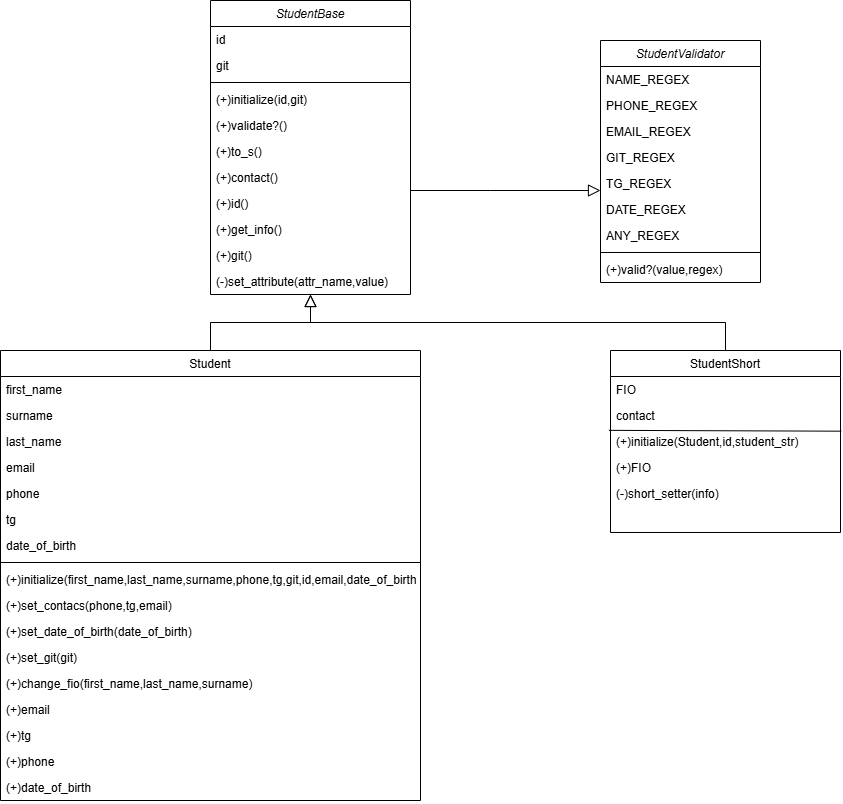

The diagram above was exported from draw.io. Its source (the exported page's mxGraphModel, read from the mxfile embedded in the PNG):
<mxGraphModel dx="957" dy="448" grid="1" gridSize="10" guides="1" tooltips="1" connect="1" arrows="1" fold="1" page="1" pageScale="1" pageWidth="827" pageHeight="1169" math="0" shadow="0">
  <root>
    <mxCell id="WIyWlLk6GJQsqaUBKTNV-0" />
    <mxCell id="WIyWlLk6GJQsqaUBKTNV-1" parent="WIyWlLk6GJQsqaUBKTNV-0" />
    <mxCell id="zkfFHV4jXpPFQw0GAbJ--0" value="StudentBase" style="swimlane;fontStyle=2;align=center;verticalAlign=top;childLayout=stackLayout;horizontal=1;startSize=26;horizontalStack=0;resizeParent=1;resizeLast=0;collapsible=1;marginBottom=0;rounded=0;shadow=0;strokeWidth=1;" parent="WIyWlLk6GJQsqaUBKTNV-1" vertex="1">
      <mxGeometry x="220" y="10" width="200" height="294" as="geometry">
        <mxRectangle x="230" y="140" width="160" height="26" as="alternateBounds" />
      </mxGeometry>
    </mxCell>
    <mxCell id="zkfFHV4jXpPFQw0GAbJ--1" value="id" style="text;align=left;verticalAlign=top;spacingLeft=4;spacingRight=4;overflow=hidden;rotatable=0;points=[[0,0.5],[1,0.5]];portConstraint=eastwest;" parent="zkfFHV4jXpPFQw0GAbJ--0" vertex="1">
      <mxGeometry y="26" width="200" height="26" as="geometry" />
    </mxCell>
    <mxCell id="zkfFHV4jXpPFQw0GAbJ--2" value="git" style="text;align=left;verticalAlign=top;spacingLeft=4;spacingRight=4;overflow=hidden;rotatable=0;points=[[0,0.5],[1,0.5]];portConstraint=eastwest;rounded=0;shadow=0;html=0;" parent="zkfFHV4jXpPFQw0GAbJ--0" vertex="1">
      <mxGeometry y="52" width="200" height="26" as="geometry" />
    </mxCell>
    <mxCell id="zkfFHV4jXpPFQw0GAbJ--4" value="" style="line;html=1;strokeWidth=1;align=left;verticalAlign=middle;spacingTop=-1;spacingLeft=3;spacingRight=3;rotatable=0;labelPosition=right;points=[];portConstraint=eastwest;" parent="zkfFHV4jXpPFQw0GAbJ--0" vertex="1">
      <mxGeometry y="78" width="200" height="8" as="geometry" />
    </mxCell>
    <mxCell id="zkfFHV4jXpPFQw0GAbJ--5" value="(+)initialize(id,git)" style="text;align=left;verticalAlign=top;spacingLeft=4;spacingRight=4;overflow=hidden;rotatable=0;points=[[0,0.5],[1,0.5]];portConstraint=eastwest;" parent="zkfFHV4jXpPFQw0GAbJ--0" vertex="1">
      <mxGeometry y="86" width="200" height="26" as="geometry" />
    </mxCell>
    <mxCell id="wDnWc0dpViKW0l4yYkcl-0" value="(+)validate?()" style="text;align=left;verticalAlign=top;spacingLeft=4;spacingRight=4;overflow=hidden;rotatable=0;points=[[0,0.5],[1,0.5]];portConstraint=eastwest;" parent="zkfFHV4jXpPFQw0GAbJ--0" vertex="1">
      <mxGeometry y="112" width="200" height="26" as="geometry" />
    </mxCell>
    <mxCell id="c2U13KsIAPI2MMEfIGpB-16" value="(+)to_s()" style="text;align=left;verticalAlign=top;spacingLeft=4;spacingRight=4;overflow=hidden;rotatable=0;points=[[0,0.5],[1,0.5]];portConstraint=eastwest;" vertex="1" parent="zkfFHV4jXpPFQw0GAbJ--0">
      <mxGeometry y="138" width="200" height="26" as="geometry" />
    </mxCell>
    <mxCell id="wDnWc0dpViKW0l4yYkcl-1" value="(+)contact()" style="text;align=left;verticalAlign=top;spacingLeft=4;spacingRight=4;overflow=hidden;rotatable=0;points=[[0,0.5],[1,0.5]];portConstraint=eastwest;" parent="zkfFHV4jXpPFQw0GAbJ--0" vertex="1">
      <mxGeometry y="164" width="200" height="26" as="geometry" />
    </mxCell>
    <mxCell id="c2U13KsIAPI2MMEfIGpB-17" value="(+)id()" style="text;align=left;verticalAlign=top;spacingLeft=4;spacingRight=4;overflow=hidden;rotatable=0;points=[[0,0.5],[1,0.5]];portConstraint=eastwest;" vertex="1" parent="zkfFHV4jXpPFQw0GAbJ--0">
      <mxGeometry y="190" width="200" height="26" as="geometry" />
    </mxCell>
    <mxCell id="c2U13KsIAPI2MMEfIGpB-21" value="(+)get_info()" style="text;align=left;verticalAlign=top;spacingLeft=4;spacingRight=4;overflow=hidden;rotatable=0;points=[[0,0.5],[1,0.5]];portConstraint=eastwest;" vertex="1" parent="zkfFHV4jXpPFQw0GAbJ--0">
      <mxGeometry y="216" width="200" height="26" as="geometry" />
    </mxCell>
    <mxCell id="c2U13KsIAPI2MMEfIGpB-18" value="(+)git()" style="text;align=left;verticalAlign=top;spacingLeft=4;spacingRight=4;overflow=hidden;rotatable=0;points=[[0,0.5],[1,0.5]];portConstraint=eastwest;" vertex="1" parent="zkfFHV4jXpPFQw0GAbJ--0">
      <mxGeometry y="242" width="200" height="26" as="geometry" />
    </mxCell>
    <mxCell id="wDnWc0dpViKW0l4yYkcl-25" value="(-)set_attribute(attr_name,value)" style="text;align=left;verticalAlign=top;spacingLeft=4;spacingRight=4;overflow=hidden;rotatable=0;points=[[0,0.5],[1,0.5]];portConstraint=eastwest;" parent="zkfFHV4jXpPFQw0GAbJ--0" vertex="1">
      <mxGeometry y="268" width="200" height="26" as="geometry" />
    </mxCell>
    <mxCell id="zkfFHV4jXpPFQw0GAbJ--6" value="Student" style="swimlane;fontStyle=0;align=center;verticalAlign=top;childLayout=stackLayout;horizontal=1;startSize=26;horizontalStack=0;resizeParent=1;resizeLast=0;collapsible=1;marginBottom=0;rounded=0;shadow=0;strokeWidth=1;" parent="WIyWlLk6GJQsqaUBKTNV-1" vertex="1">
      <mxGeometry x="10" y="360" width="420" height="450" as="geometry">
        <mxRectangle x="130" y="380" width="160" height="26" as="alternateBounds" />
      </mxGeometry>
    </mxCell>
    <mxCell id="zkfFHV4jXpPFQw0GAbJ--7" value="first_name" style="text;align=left;verticalAlign=top;spacingLeft=4;spacingRight=4;overflow=hidden;rotatable=0;points=[[0,0.5],[1,0.5]];portConstraint=eastwest;" parent="zkfFHV4jXpPFQw0GAbJ--6" vertex="1">
      <mxGeometry y="26" width="420" height="26" as="geometry" />
    </mxCell>
    <mxCell id="zkfFHV4jXpPFQw0GAbJ--8" value="surname&#10;" style="text;align=left;verticalAlign=top;spacingLeft=4;spacingRight=4;overflow=hidden;rotatable=0;points=[[0,0.5],[1,0.5]];portConstraint=eastwest;rounded=0;shadow=0;html=0;" parent="zkfFHV4jXpPFQw0GAbJ--6" vertex="1">
      <mxGeometry y="52" width="420" height="26" as="geometry" />
    </mxCell>
    <mxCell id="wDnWc0dpViKW0l4yYkcl-9" value="last_name" style="text;align=left;verticalAlign=top;spacingLeft=4;spacingRight=4;overflow=hidden;rotatable=0;points=[[0,0.5],[1,0.5]];portConstraint=eastwest;rounded=0;shadow=0;html=0;" parent="zkfFHV4jXpPFQw0GAbJ--6" vertex="1">
      <mxGeometry y="78" width="420" height="26" as="geometry" />
    </mxCell>
    <mxCell id="wDnWc0dpViKW0l4yYkcl-8" value="email" style="text;align=left;verticalAlign=top;spacingLeft=4;spacingRight=4;overflow=hidden;rotatable=0;points=[[0,0.5],[1,0.5]];portConstraint=eastwest;rounded=0;shadow=0;html=0;" parent="zkfFHV4jXpPFQw0GAbJ--6" vertex="1">
      <mxGeometry y="104" width="420" height="26" as="geometry" />
    </mxCell>
    <mxCell id="wDnWc0dpViKW0l4yYkcl-7" value="phone" style="text;align=left;verticalAlign=top;spacingLeft=4;spacingRight=4;overflow=hidden;rotatable=0;points=[[0,0.5],[1,0.5]];portConstraint=eastwest;rounded=0;shadow=0;html=0;" parent="zkfFHV4jXpPFQw0GAbJ--6" vertex="1">
      <mxGeometry y="130" width="420" height="26" as="geometry" />
    </mxCell>
    <mxCell id="wDnWc0dpViKW0l4yYkcl-4" value="tg" style="text;align=left;verticalAlign=top;spacingLeft=4;spacingRight=4;overflow=hidden;rotatable=0;points=[[0,0.5],[1,0.5]];portConstraint=eastwest;rounded=0;shadow=0;html=0;" parent="zkfFHV4jXpPFQw0GAbJ--6" vertex="1">
      <mxGeometry y="156" width="420" height="26" as="geometry" />
    </mxCell>
    <mxCell id="c2U13KsIAPI2MMEfIGpB-26" value="date_of_birth&#10;" style="text;align=left;verticalAlign=top;spacingLeft=4;spacingRight=4;overflow=hidden;rotatable=0;points=[[0,0.5],[1,0.5]];portConstraint=eastwest;rounded=0;shadow=0;html=0;" vertex="1" parent="zkfFHV4jXpPFQw0GAbJ--6">
      <mxGeometry y="182" width="420" height="26" as="geometry" />
    </mxCell>
    <mxCell id="zkfFHV4jXpPFQw0GAbJ--9" value="" style="line;html=1;strokeWidth=1;align=left;verticalAlign=middle;spacingTop=-1;spacingLeft=3;spacingRight=3;rotatable=0;labelPosition=right;points=[];portConstraint=eastwest;" parent="zkfFHV4jXpPFQw0GAbJ--6" vertex="1">
      <mxGeometry y="208" width="420" height="8" as="geometry" />
    </mxCell>
    <mxCell id="zkfFHV4jXpPFQw0GAbJ--11" value="(+)initialize(first_name,last_name,surname,phone,tg,git,id,email,date_of_birth)" style="text;align=left;verticalAlign=top;spacingLeft=4;spacingRight=4;overflow=hidden;rotatable=0;points=[[0,0.5],[1,0.5]];portConstraint=eastwest;" parent="zkfFHV4jXpPFQw0GAbJ--6" vertex="1">
      <mxGeometry y="216" width="420" height="26" as="geometry" />
    </mxCell>
    <mxCell id="c2U13KsIAPI2MMEfIGpB-22" value="(+)set_contacs(phone,tg,email)" style="text;align=left;verticalAlign=top;spacingLeft=4;spacingRight=4;overflow=hidden;rotatable=0;points=[[0,0.5],[1,0.5]];portConstraint=eastwest;" vertex="1" parent="zkfFHV4jXpPFQw0GAbJ--6">
      <mxGeometry y="242" width="420" height="26" as="geometry" />
    </mxCell>
    <mxCell id="wDnWc0dpViKW0l4yYkcl-2" value="(+)set_date_of_birth(date_of_birth)" style="text;align=left;verticalAlign=top;spacingLeft=4;spacingRight=4;overflow=hidden;rotatable=0;points=[[0,0.5],[1,0.5]];portConstraint=eastwest;" parent="zkfFHV4jXpPFQw0GAbJ--6" vertex="1">
      <mxGeometry y="268" width="420" height="26" as="geometry" />
    </mxCell>
    <mxCell id="wDnWc0dpViKW0l4yYkcl-12" value="(+)set_git(git)" style="text;align=left;verticalAlign=top;spacingLeft=4;spacingRight=4;overflow=hidden;rotatable=0;points=[[0,0.5],[1,0.5]];portConstraint=eastwest;" parent="zkfFHV4jXpPFQw0GAbJ--6" vertex="1">
      <mxGeometry y="294" width="420" height="26" as="geometry" />
    </mxCell>
    <mxCell id="wDnWc0dpViKW0l4yYkcl-11" value="(+)change_fio(first_name,last_name,surname)" style="text;align=left;verticalAlign=top;spacingLeft=4;spacingRight=4;overflow=hidden;rotatable=0;points=[[0,0.5],[1,0.5]];portConstraint=eastwest;" parent="zkfFHV4jXpPFQw0GAbJ--6" vertex="1">
      <mxGeometry y="320" width="420" height="26" as="geometry" />
    </mxCell>
    <mxCell id="wDnWc0dpViKW0l4yYkcl-16" value="(+)email" style="text;align=left;verticalAlign=top;spacingLeft=4;spacingRight=4;overflow=hidden;rotatable=0;points=[[0,0.5],[1,0.5]];portConstraint=eastwest;" parent="zkfFHV4jXpPFQw0GAbJ--6" vertex="1">
      <mxGeometry y="346" width="420" height="26" as="geometry" />
    </mxCell>
    <mxCell id="c2U13KsIAPI2MMEfIGpB-25" value="(+)tg" style="text;align=left;verticalAlign=top;spacingLeft=4;spacingRight=4;overflow=hidden;rotatable=0;points=[[0,0.5],[1,0.5]];portConstraint=eastwest;" vertex="1" parent="zkfFHV4jXpPFQw0GAbJ--6">
      <mxGeometry y="372" width="420" height="26" as="geometry" />
    </mxCell>
    <mxCell id="c2U13KsIAPI2MMEfIGpB-24" value="(+)phone" style="text;align=left;verticalAlign=top;spacingLeft=4;spacingRight=4;overflow=hidden;rotatable=0;points=[[0,0.5],[1,0.5]];portConstraint=eastwest;" vertex="1" parent="zkfFHV4jXpPFQw0GAbJ--6">
      <mxGeometry y="398" width="420" height="26" as="geometry" />
    </mxCell>
    <mxCell id="c2U13KsIAPI2MMEfIGpB-23" value="(+)date_of_birth" style="text;align=left;verticalAlign=top;spacingLeft=4;spacingRight=4;overflow=hidden;rotatable=0;points=[[0,0.5],[1,0.5]];portConstraint=eastwest;" vertex="1" parent="zkfFHV4jXpPFQw0GAbJ--6">
      <mxGeometry y="424" width="420" height="26" as="geometry" />
    </mxCell>
    <mxCell id="zkfFHV4jXpPFQw0GAbJ--12" value="" style="endArrow=block;endSize=10;endFill=0;shadow=0;strokeWidth=1;rounded=0;curved=0;edgeStyle=elbowEdgeStyle;elbow=vertical;" parent="WIyWlLk6GJQsqaUBKTNV-1" source="zkfFHV4jXpPFQw0GAbJ--6" target="zkfFHV4jXpPFQw0GAbJ--0" edge="1">
      <mxGeometry width="160" relative="1" as="geometry">
        <mxPoint x="200" y="203" as="sourcePoint" />
        <mxPoint x="200" y="203" as="targetPoint" />
      </mxGeometry>
    </mxCell>
    <mxCell id="zkfFHV4jXpPFQw0GAbJ--13" value="StudentShort" style="swimlane;fontStyle=0;align=center;verticalAlign=top;childLayout=stackLayout;horizontal=1;startSize=26;horizontalStack=0;resizeParent=1;resizeLast=0;collapsible=1;marginBottom=0;rounded=0;shadow=0;strokeWidth=1;" parent="WIyWlLk6GJQsqaUBKTNV-1" vertex="1">
      <mxGeometry x="620" y="360" width="230" height="182" as="geometry">
        <mxRectangle x="340" y="380" width="170" height="26" as="alternateBounds" />
      </mxGeometry>
    </mxCell>
    <mxCell id="zkfFHV4jXpPFQw0GAbJ--14" value="FIO" style="text;align=left;verticalAlign=top;spacingLeft=4;spacingRight=4;overflow=hidden;rotatable=0;points=[[0,0.5],[1,0.5]];portConstraint=eastwest;" parent="zkfFHV4jXpPFQw0GAbJ--13" vertex="1">
      <mxGeometry y="26" width="230" height="26" as="geometry" />
    </mxCell>
    <mxCell id="wDnWc0dpViKW0l4yYkcl-27" value="contact" style="text;align=left;verticalAlign=top;spacingLeft=4;spacingRight=4;overflow=hidden;rotatable=0;points=[[0,0.5],[1,0.5]];portConstraint=eastwest;" parent="zkfFHV4jXpPFQw0GAbJ--13" vertex="1">
      <mxGeometry y="52" width="230" height="26" as="geometry" />
    </mxCell>
    <mxCell id="wDnWc0dpViKW0l4yYkcl-35" value="(+)initialize(Student,id,student_str)" style="text;align=left;verticalAlign=top;spacingLeft=4;spacingRight=4;overflow=hidden;rotatable=0;points=[[0,0.5],[1,0.5]];portConstraint=eastwest;" parent="zkfFHV4jXpPFQw0GAbJ--13" vertex="1">
      <mxGeometry y="78" width="230" height="26" as="geometry" />
    </mxCell>
    <mxCell id="c2U13KsIAPI2MMEfIGpB-20" value="(+)FIO" style="text;align=left;verticalAlign=top;spacingLeft=4;spacingRight=4;overflow=hidden;rotatable=0;points=[[0,0.5],[1,0.5]];portConstraint=eastwest;" vertex="1" parent="zkfFHV4jXpPFQw0GAbJ--13">
      <mxGeometry y="104" width="230" height="26" as="geometry" />
    </mxCell>
    <mxCell id="wDnWc0dpViKW0l4yYkcl-38" value="(-)short_setter(info)" style="text;align=left;verticalAlign=top;spacingLeft=4;spacingRight=4;overflow=hidden;rotatable=0;points=[[0,0.5],[1,0.5]];portConstraint=eastwest;" parent="zkfFHV4jXpPFQw0GAbJ--13" vertex="1">
      <mxGeometry y="130" width="230" height="26" as="geometry" />
    </mxCell>
    <mxCell id="wDnWc0dpViKW0l4yYkcl-37" value="" style="endArrow=none;html=1;rounded=0;exitX=-0.007;exitY=0.071;exitDx=0;exitDy=0;exitPerimeter=0;entryX=1.003;entryY=0.103;entryDx=0;entryDy=0;entryPerimeter=0;" parent="zkfFHV4jXpPFQw0GAbJ--13" source="wDnWc0dpViKW0l4yYkcl-35" target="wDnWc0dpViKW0l4yYkcl-35" edge="1">
      <mxGeometry width="50" height="50" relative="1" as="geometry">
        <mxPoint x="30" y="90" as="sourcePoint" />
        <mxPoint x="80" y="40" as="targetPoint" />
      </mxGeometry>
    </mxCell>
    <mxCell id="zkfFHV4jXpPFQw0GAbJ--16" value="" style="endArrow=block;endSize=10;endFill=0;shadow=0;strokeWidth=1;rounded=0;curved=0;edgeStyle=elbowEdgeStyle;elbow=vertical;" parent="WIyWlLk6GJQsqaUBKTNV-1" source="zkfFHV4jXpPFQw0GAbJ--13" target="zkfFHV4jXpPFQw0GAbJ--0" edge="1">
      <mxGeometry width="160" relative="1" as="geometry">
        <mxPoint x="210" y="373" as="sourcePoint" />
        <mxPoint x="310" y="271" as="targetPoint" />
      </mxGeometry>
    </mxCell>
    <mxCell id="c2U13KsIAPI2MMEfIGpB-0" value="StudentValidator" style="swimlane;fontStyle=2;align=center;verticalAlign=top;childLayout=stackLayout;horizontal=1;startSize=26;horizontalStack=0;resizeParent=1;resizeLast=0;collapsible=1;marginBottom=0;rounded=0;shadow=0;strokeWidth=1;" vertex="1" parent="WIyWlLk6GJQsqaUBKTNV-1">
      <mxGeometry x="610" y="50" width="160" height="242" as="geometry">
        <mxRectangle x="230" y="140" width="160" height="26" as="alternateBounds" />
      </mxGeometry>
    </mxCell>
    <mxCell id="c2U13KsIAPI2MMEfIGpB-10" value="NAME_REGEX" style="text;align=left;verticalAlign=top;spacingLeft=4;spacingRight=4;overflow=hidden;rotatable=0;points=[[0,0.5],[1,0.5]];portConstraint=eastwest;" vertex="1" parent="c2U13KsIAPI2MMEfIGpB-0">
      <mxGeometry y="26" width="160" height="26" as="geometry" />
    </mxCell>
    <mxCell id="c2U13KsIAPI2MMEfIGpB-12" value="PHONE_REGEX" style="text;align=left;verticalAlign=top;spacingLeft=4;spacingRight=4;overflow=hidden;rotatable=0;points=[[0,0.5],[1,0.5]];portConstraint=eastwest;" vertex="1" parent="c2U13KsIAPI2MMEfIGpB-0">
      <mxGeometry y="52" width="160" height="26" as="geometry" />
    </mxCell>
    <mxCell id="c2U13KsIAPI2MMEfIGpB-13" value="EMAIL_REGEX" style="text;align=left;verticalAlign=top;spacingLeft=4;spacingRight=4;overflow=hidden;rotatable=0;points=[[0,0.5],[1,0.5]];portConstraint=eastwest;" vertex="1" parent="c2U13KsIAPI2MMEfIGpB-0">
      <mxGeometry y="78" width="160" height="26" as="geometry" />
    </mxCell>
    <mxCell id="c2U13KsIAPI2MMEfIGpB-14" value="GIT_REGEX" style="text;align=left;verticalAlign=top;spacingLeft=4;spacingRight=4;overflow=hidden;rotatable=0;points=[[0,0.5],[1,0.5]];portConstraint=eastwest;" vertex="1" parent="c2U13KsIAPI2MMEfIGpB-0">
      <mxGeometry y="104" width="160" height="26" as="geometry" />
    </mxCell>
    <mxCell id="c2U13KsIAPI2MMEfIGpB-11" value="TG_REGEX" style="text;align=left;verticalAlign=top;spacingLeft=4;spacingRight=4;overflow=hidden;rotatable=0;points=[[0,0.5],[1,0.5]];portConstraint=eastwest;" vertex="1" parent="c2U13KsIAPI2MMEfIGpB-0">
      <mxGeometry y="130" width="160" height="26" as="geometry" />
    </mxCell>
    <mxCell id="c2U13KsIAPI2MMEfIGpB-9" value="DATE_REGEX" style="text;align=left;verticalAlign=top;spacingLeft=4;spacingRight=4;overflow=hidden;rotatable=0;points=[[0,0.5],[1,0.5]];portConstraint=eastwest;" vertex="1" parent="c2U13KsIAPI2MMEfIGpB-0">
      <mxGeometry y="156" width="160" height="26" as="geometry" />
    </mxCell>
    <mxCell id="c2U13KsIAPI2MMEfIGpB-8" value="ANY_REGEX" style="text;align=left;verticalAlign=top;spacingLeft=4;spacingRight=4;overflow=hidden;rotatable=0;points=[[0,0.5],[1,0.5]];portConstraint=eastwest;" vertex="1" parent="c2U13KsIAPI2MMEfIGpB-0">
      <mxGeometry y="182" width="160" height="26" as="geometry" />
    </mxCell>
    <mxCell id="c2U13KsIAPI2MMEfIGpB-3" value="" style="line;html=1;strokeWidth=1;align=left;verticalAlign=middle;spacingTop=-1;spacingLeft=3;spacingRight=3;rotatable=0;labelPosition=right;points=[];portConstraint=eastwest;" vertex="1" parent="c2U13KsIAPI2MMEfIGpB-0">
      <mxGeometry y="208" width="160" height="8" as="geometry" />
    </mxCell>
    <mxCell id="c2U13KsIAPI2MMEfIGpB-4" value="(+)valid?(value,regex)" style="text;align=left;verticalAlign=top;spacingLeft=4;spacingRight=4;overflow=hidden;rotatable=0;points=[[0,0.5],[1,0.5]];portConstraint=eastwest;" vertex="1" parent="c2U13KsIAPI2MMEfIGpB-0">
      <mxGeometry y="216" width="160" height="26" as="geometry" />
    </mxCell>
    <mxCell id="c2U13KsIAPI2MMEfIGpB-15" value="" style="endArrow=block;endSize=10;endFill=0;shadow=0;strokeWidth=1;rounded=0;curved=0;edgeStyle=elbowEdgeStyle;elbow=vertical;" edge="1" parent="WIyWlLk6GJQsqaUBKTNV-1" source="zkfFHV4jXpPFQw0GAbJ--0" target="c2U13KsIAPI2MMEfIGpB-0">
      <mxGeometry width="160" relative="1" as="geometry">
        <mxPoint x="450" y="190" as="sourcePoint" />
        <mxPoint x="720.5599999999998" y="293.274" as="targetPoint" />
        <Array as="points">
          <mxPoint x="500" y="200" />
        </Array>
      </mxGeometry>
    </mxCell>
  </root>
</mxGraphModel>